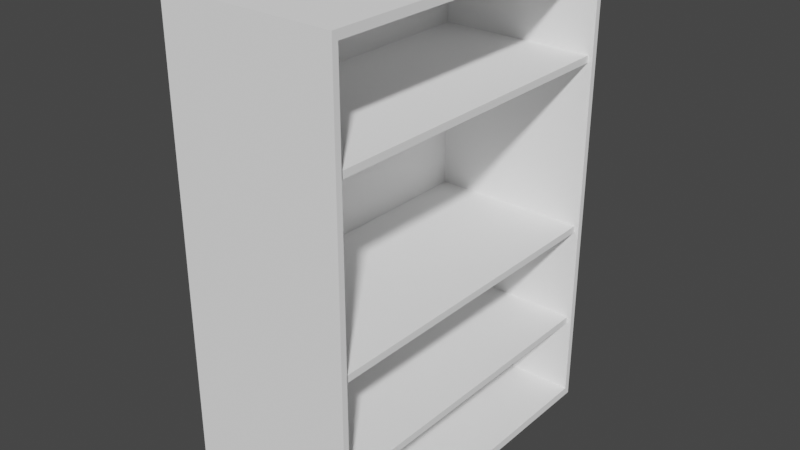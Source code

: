 # Source: Dolap.blend  (saved by Blender 2.93.21; exported with 4.5.12 LTS)
import bpy
from mathutils import Matrix  # noqa: F401  (used for matrix-valued properties, if any)

bpy.ops.wm.read_factory_settings(use_empty=True)
scene = bpy.context.scene
scene.name = 'Scene'

# ---- collections
col_collection = bpy.data.collections.new('Collection'); scene.collection.children.link(col_collection)

# ---- materials (node trees are filled in below, after node groups)
mat_beyaz = bpy.data.materials.new('Beyaz')
mat_beyaz.use_transparent_shadow = False
mat_beyaz.diffuse_color = (1.0, 1.0, 1.0, 1.0)

# ---- material node trees

# ---- world
world_world = bpy.data.worlds.new('World'); scene.world = world_world
world_world.use_nodes = True; world_world.node_tree.nodes.clear()
_N = world_world.node_tree.nodes; _L = world_world.node_tree.links
n0 = _N.new('ShaderNodeOutputWorld'); n0.name = 'World Output'; n0.location = (300, 300)
n1 = _N.new('ShaderNodeBackground'); n1.name = 'Background'; n1.location = (10, 300)
n1.inputs[0].default_value = (0.05088, 0.05088, 0.05088, 1.0)
_L.new(n1.outputs[0], n0.inputs[0])
n0.is_active_output = True
world_world.color = (0.05088, 0.05088, 0.05088)
world_world.use_sun_shadow = False
world_world.sun_shadow_jitter_overblur = 0.0

# ---- meshes
me_cube_002 = bpy.data.meshes.new('Cube.002')
me_cube_002.from_pydata([(-1.0, -1.0, -1.0), (-1.0, -1.0, 1.0), (-1.0, 1.0, -1.0), (-1.0, 1.0, 1.0), (1.0, -0.9655, -0.9655), (1.0, -0.9655, 0.9655), (1.0, 0.9655, -0.9655), (1.0, 0.9655, 0.9655), (1.0, 1.0, 1.0), (1.0, 1.0, -1.0), (1.0, -1.0, -1.0), (1.0, -1.0, 1.0), (1.0, 0.9655, 0.9655), (1.0, 0.9655, -0.9655), (1.0, -0.9655, -0.9655), (1.0, -0.9655, 0.9655), (-0.9, 0.9655, 0.9655), (-0.9, 0.9655, -0.9655), (-0.9, -0.9655, -0.9655), (-0.9, -0.9655, 0.9655)], [], [(0, 1, 3, 2), (2, 3, 8, 9), (7, 5, 15, 12), (10, 11, 1, 0), (2, 9, 10, 0), (8, 3, 1, 11), (7, 6, 9, 8), (6, 4, 10, 9), (5, 7, 8, 11), (4, 5, 11, 10), (12, 15, 19, 16), (6, 7, 12, 13), (5, 4, 14, 15), (4, 6, 13, 14), (17, 16, 19, 18), (13, 12, 16, 17), (15, 14, 18, 19), (14, 13, 17, 18)])
_uv = me_cube_002.uv_layers.new(name='UVMap')
_uv.uv.foreach_set('vector', [0.375, 0.0, 0.625, 0.0, 0.625, 0.25, 0.375, 0.25, 0.375, 0.25, 0.625, 0.25, 0.625, 0.5, 0.375, 0.5, 0.6207, 0.5043, 0.6207, 0.7457, 0.6207, 0.7457, 0.6207, 0.5043, 0.375, 0.75, 0.625, 0.75, 0.625, 1.0, 0.375, 1.0, 0.125, 0.5, 0.375, 0.5, 0.375, 0.75, 0.125, 0.75, 0.625, 0.5, 0.875, 0.5, 0.875, 0.75, 0.625, 0.75, 0.6207, 0.5043, 0.3793, 0.5043, 0.375, 0.5, 0.625, 0.5, 0.3793, 0.5043, 0.3793, 0.7457, 0.375, 0.75, 0.375, 0.5, 0.6207, 0.7457, 0.6207, 0.5043, 0.625, 0.5, 0.625, 0.75, 0.3793, 0.7457, 0.6207, 0.7457, 0.625, 0.75, 0.375, 0.75, 0.6207, 0.5043, 0.6207, 0.7457, 0.6207, 0.7457, 0.6207, 0.5043, 0.3793, 0.5043, 0.6207, 0.5043, 0.6207, 0.5043, 0.3793, 0.5043, 0.6207, 0.7457, 0.3793, 0.7457, 0.3793, 0.7457, 0.6207, 0.7457, 0.3793, 0.7457, 0.3793, 0.5043, 0.3793, 0.5043, 0.3793, 0.7457, 0.3793, 0.5043, 0.6207, 0.5043, 0.6207, 0.7457, 0.3793, 0.7457, 0.3793, 0.5043, 0.6207, 0.5043, 0.6207, 0.5043, 0.3793, 0.5043, 0.6207, 0.7457, 0.3793, 0.7457, 0.3793, 0.7457, 0.6207, 0.7457, 0.3793, 0.7457, 0.3793, 0.5043, 0.3793, 0.5043, 0.3793, 0.7457])
me_cube_002.materials.append(mat_beyaz)
me_cube_002.use_remesh_fix_poles = True
me_cube_002.use_remesh_preserve_attributes = False
me_cube_002.update()
me_cube_003 = bpy.data.meshes.new('Cube.003')
me_cube_003.from_pydata([(-1.0, -1.0, -1.0), (-1.0, -1.0, 1.0), (-1.0, 1.0, -1.0), (-1.0, 1.0, 1.0), (1.0, -1.0, -1.0), (1.0, -1.0, 1.0), (1.0, 1.0, -1.0), (1.0, 1.0, 1.0)], [], [(0, 1, 3, 2), (2, 3, 7, 6), (6, 7, 5, 4), (4, 5, 1, 0), (2, 6, 4, 0), (7, 3, 1, 5)])
_uv = me_cube_003.uv_layers.new(name='UVMap')
_uv.uv.foreach_set('vector', [0.375, 0.0, 0.625, 0.0, 0.625, 0.25, 0.375, 0.25, 0.375, 0.25, 0.625, 0.25, 0.625, 0.5, 0.375, 0.5, 0.375, 0.5, 0.625, 0.5, 0.625, 0.75, 0.375, 0.75, 0.375, 0.75, 0.625, 0.75, 0.625, 1.0, 0.375, 1.0, 0.125, 0.5, 0.375, 0.5, 0.375, 0.75, 0.125, 0.75, 0.625, 0.5, 0.875, 0.5, 0.875, 0.75, 0.625, 0.75])
me_cube_003.materials.append(mat_beyaz)
me_cube_003.use_remesh_fix_poles = True
me_cube_003.use_remesh_preserve_attributes = False
me_cube_003.update()
me_cube_004 = bpy.data.meshes.new('Cube.004')
me_cube_004.from_pydata([(-1.0, -1.0, -1.0), (-1.0, -1.0, 1.0), (-1.0, 1.0, -1.0), (-1.0, 1.0, 1.0), (1.0, -1.0, -1.0), (1.0, -1.0, 1.0), (1.0, 1.0, -1.0), (1.0, 1.0, 1.0)], [], [(0, 1, 3, 2), (2, 3, 7, 6), (6, 7, 5, 4), (4, 5, 1, 0), (2, 6, 4, 0), (7, 3, 1, 5)])
_uv = me_cube_004.uv_layers.new(name='UVMap')
_uv.uv.foreach_set('vector', [0.375, 0.0, 0.625, 0.0, 0.625, 0.25, 0.375, 0.25, 0.375, 0.25, 0.625, 0.25, 0.625, 0.5, 0.375, 0.5, 0.375, 0.5, 0.625, 0.5, 0.625, 0.75, 0.375, 0.75, 0.375, 0.75, 0.625, 0.75, 0.625, 1.0, 0.375, 1.0, 0.125, 0.5, 0.375, 0.5, 0.375, 0.75, 0.125, 0.75, 0.625, 0.5, 0.875, 0.5, 0.875, 0.75, 0.625, 0.75])
me_cube_004.materials.append(mat_beyaz)
me_cube_004.use_remesh_fix_poles = True
me_cube_004.use_remesh_preserve_attributes = False
me_cube_004.update()
me_cube_005 = bpy.data.meshes.new('Cube.005')
me_cube_005.from_pydata([(-1.0, -1.0, -1.0), (-1.0, -1.0, 1.0), (-1.0, 1.0, -1.0), (-1.0, 1.0, 1.0), (1.0, -1.0, -1.0), (1.0, -1.0, 1.0), (1.0, 1.0, -1.0), (1.0, 1.0, 1.0)], [], [(0, 1, 3, 2), (2, 3, 7, 6), (6, 7, 5, 4), (4, 5, 1, 0), (2, 6, 4, 0), (7, 3, 1, 5)])
_uv = me_cube_005.uv_layers.new(name='UVMap')
_uv.uv.foreach_set('vector', [0.375, 0.0, 0.625, 0.0, 0.625, 0.25, 0.375, 0.25, 0.375, 0.25, 0.625, 0.25, 0.625, 0.5, 0.375, 0.5, 0.375, 0.5, 0.625, 0.5, 0.625, 0.75, 0.375, 0.75, 0.375, 0.75, 0.625, 0.75, 0.625, 1.0, 0.375, 1.0, 0.125, 0.5, 0.375, 0.5, 0.375, 0.75, 0.125, 0.75, 0.625, 0.5, 0.875, 0.5, 0.875, 0.75, 0.625, 0.75])
me_cube_005.materials.append(mat_beyaz)
me_cube_005.use_remesh_fix_poles = True
me_cube_005.use_remesh_preserve_attributes = False
me_cube_005.update()

# ---- objects
ob_cube_004 = bpy.data.objects.new('Cube.004', me_cube_002)
ob_cube_005 = bpy.data.objects.new('Cube.005', me_cube_003)
ob_cube_006 = bpy.data.objects.new('Cube.006', me_cube_004)
ob_cube_007 = bpy.data.objects.new('Cube.007', me_cube_005)

# ---- transforms, parenting, visibility, modifiers, constraints
ob_cube_004.location = (0.0, 4.356, 0.0)
ob_cube_004.scale = (1.0, 2.0, 2.75)
ob_cube_005.location = (0.0, 4.364, 1.5)
ob_cube_005.scale = (0.95, 1.95, 0.04)
ob_cube_006.location = (0.0, 4.35, -0.5)
ob_cube_006.scale = (0.95, 1.95, 0.04)
ob_cube_007.location = (0.0, 4.354, -1.7)
ob_cube_007.scale = (0.95, 1.95, 0.04)

# ---- collection membership
col_collection.objects.link(ob_cube_004)
col_collection.objects.link(ob_cube_005)
col_collection.objects.link(ob_cube_006)
col_collection.objects.link(ob_cube_007)

# ---- scene / render settings (as saved in the file)
scene.frame_start = 1; scene.frame_end = 250; scene.frame_set(1)
scene.render.engine = 'BLENDER_EEVEE_NEXT'
scene.cycles.use_denoising = False
scene.cycles.samples = 128
scene.cycles.sampling_pattern = 'TABULATED_SOBOL'
scene.cycles.use_adaptive_sampling = False
scene.cycles.use_light_tree = False
scene.view_settings.view_transform = 'Filmic'
bpy.context.view_layer.update()

# ---- added for rendering (the .blend has no active camera and no usable light): camera, sun
cam_auto = bpy.data.cameras.new('AutoCamera')
cam_auto.lens = 50.0
cam_auto.sensor_width = 36.0
cam_auto.clip_end = 1000.0
ob_auto_camera = bpy.data.objects.new('AutoCamera', cam_auto)
scene.collection.objects.link(ob_auto_camera)
ob_auto_camera.location = (6.55866, -3.51435, 5.24693)
ob_auto_camera.rotation_euler = (1.09748, -7.21219e-08, 0.694738)
scene.camera = ob_auto_camera
light_auto_sun = bpy.data.lights.new('AutoSun', 'SUN')
light_auto_sun.energy = 3.0
light_auto_sun.angle = 0.0523599
ob_auto_sun = bpy.data.objects.new('AutoSun', light_auto_sun)
scene.collection.objects.link(ob_auto_sun)
ob_auto_sun.rotation_euler = (0.872665, 0.174533, 0.523599)
bpy.context.view_layer.update()
